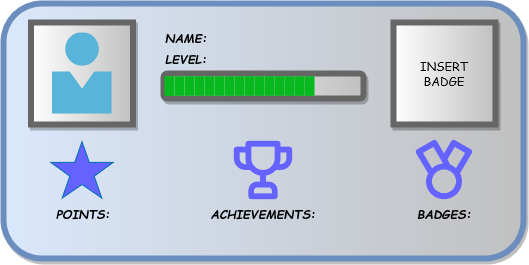

The diagram above was exported from draw.io. Its source (the exported page's mxGraphModel, read from the mxfile embedded in the PNG):
<mxGraphModel dx="156" dy="83" grid="1" gridSize="10" guides="1" tooltips="1" connect="1" arrows="1" fold="1" page="1" pageScale="1" pageWidth="850" pageHeight="1100" math="0" shadow="0">
  <root>
    <mxCell id="0" />
    <mxCell id="1" parent="0" />
    <mxCell id="i22NhLRdaxAfYw5JqORR-1" value="" style="rounded=1;whiteSpace=wrap;html=1;fillColor=#dae8fc;strokeColor=#6c8ebf;gradientDirection=east;gradientColor=#c0c0c0;strokeWidth=6;glass=0;shadow=1;" parent="1" vertex="1">
      <mxGeometry x="210" y="190" width="520" height="255" as="geometry" />
    </mxCell>
    <mxCell id="i22NhLRdaxAfYw5JqORR-2" value="LEVEL:" style="text;html=1;align=center;verticalAlign=middle;whiteSpace=wrap;rounded=0;shadow=1;glass=0;sketch=0;strokeWidth=6;fontStyle=3;labelBackgroundColor=none;fontFamily=Comic Sans MS;labelBorderColor=none;" parent="1" vertex="1">
      <mxGeometry x="362.5" y="230" width="60" height="30" as="geometry" />
    </mxCell>
    <mxCell id="i22NhLRdaxAfYw5JqORR-3" value="" style="rounded=0;whiteSpace=wrap;html=1;shadow=1;glass=0;labelBackgroundColor=none;labelBorderColor=none;sketch=0;strokeWidth=6;fontFamily=Comic Sans MS;gradientColor=#c0c0c0;gradientDirection=east;fontColor=#000000;strokeColor=#666666;" parent="1" vertex="1">
      <mxGeometry x="237.5" y="209" width="102" height="102" as="geometry" />
    </mxCell>
    <mxCell id="i22NhLRdaxAfYw5JqORR-4" value="POINTS:" style="text;html=1;align=center;verticalAlign=middle;whiteSpace=wrap;rounded=0;shadow=1;glass=0;sketch=0;strokeWidth=6;fontStyle=3;labelBackgroundColor=none;fontFamily=Comic Sans MS;labelBorderColor=none;" parent="1" vertex="1">
      <mxGeometry x="259.75" y="384.5" width="60" height="30" as="geometry" />
    </mxCell>
    <mxCell id="i22NhLRdaxAfYw5JqORR-10" value="ACHIEVEMENTS:" style="text;html=1;align=center;verticalAlign=middle;whiteSpace=wrap;rounded=0;shadow=1;glass=0;sketch=0;strokeWidth=6;fontStyle=3;labelBackgroundColor=none;fontFamily=Comic Sans MS;labelBorderColor=none;" parent="1" vertex="1">
      <mxGeometry x="440" y="384.5" width="60" height="30" as="geometry" />
    </mxCell>
    <mxCell id="i22NhLRdaxAfYw5JqORR-11" value="BADGES:" style="text;html=1;align=center;verticalAlign=middle;whiteSpace=wrap;rounded=0;shadow=1;glass=0;sketch=0;strokeWidth=6;fontStyle=3;labelBackgroundColor=none;fontFamily=Comic Sans MS;labelBorderColor=none;" parent="1" vertex="1">
      <mxGeometry x="621" y="384.5" width="60" height="30" as="geometry" />
    </mxCell>
    <mxCell id="i22NhLRdaxAfYw5JqORR-15" value="" style="rounded=1;whiteSpace=wrap;html=1;shadow=1;glass=0;labelBackgroundColor=none;labelBorderColor=none;sketch=0;strokeColor=#666666;strokeWidth=6;fontFamily=Comic Sans MS;fontColor=#000000;gradientColor=#c0c0c0;gradientDirection=east;" parent="1" vertex="1">
      <mxGeometry x="370" y="260" width="200" height="25" as="geometry" />
    </mxCell>
    <mxCell id="i22NhLRdaxAfYw5JqORR-16" value="" style="sketch=0;aspect=fixed;html=1;points=[];align=center;image;fontSize=12;image=img/lib/mscae/Person.svg;rounded=1;shadow=1;glass=0;labelBackgroundColor=none;labelBorderColor=none;strokeColor=#666666;strokeWidth=6;fontFamily=Comic Sans MS;fontColor=#000000;gradientColor=#c0c0c0;gradientDirection=east;" parent="1" vertex="1">
      <mxGeometry x="258.5" y="219.46" width="60" height="81.08" as="geometry" />
    </mxCell>
    <mxCell id="TKBEVjeVJTdVIBR31xMA-2" value="NAME:" style="text;html=1;align=center;verticalAlign=middle;whiteSpace=wrap;rounded=0;shadow=1;glass=0;sketch=0;strokeWidth=6;fontStyle=3;labelBackgroundColor=none;fontFamily=Comic Sans MS;labelBorderColor=none;" vertex="1" parent="1">
      <mxGeometry x="362.5" y="209" width="60" height="30" as="geometry" />
    </mxCell>
    <mxCell id="TKBEVjeVJTdVIBR31xMA-3" value="" style="verticalLabelPosition=bottom;verticalAlign=top;html=1;shape=mxgraph.basic.star;fillColor=#6563ff;strokeColor=#006EAF;fontColor=#ffffff;" vertex="1" parent="1">
      <mxGeometry x="257.25" y="328.25" width="62.5" height="56.25" as="geometry" />
    </mxCell>
    <mxCell id="TKBEVjeVJTdVIBR31xMA-9" value="" style="shape=image;html=1;verticalAlign=top;verticalLabelPosition=bottom;labelBackgroundColor=#ffffff;imageAspect=0;aspect=fixed;image=https://cdn1.iconfinder.com/data/icons/unicons-line-vol-6/24/trophy-128.png;imageBackground=none;" vertex="1" parent="1">
      <mxGeometry x="435" y="322.12" width="70" height="70" as="geometry" />
    </mxCell>
    <mxCell id="TKBEVjeVJTdVIBR31xMA-16" value="" style="shape=image;html=1;verticalAlign=top;verticalLabelPosition=bottom;labelBackgroundColor=#ffffff;imageAspect=0;aspect=fixed;image=https://cdn1.iconfinder.com/data/icons/unicons-line-vol-4/24/medal-128.png;fillColor=#6563ff;" vertex="1" parent="1">
      <mxGeometry x="615.25" y="320.62" width="71.5" height="71.5" as="geometry" />
    </mxCell>
    <mxCell id="TKBEVjeVJTdVIBR31xMA-20" value="&lt;div&gt;INSERT &lt;br&gt;&lt;/div&gt;&lt;div&gt;BADGE&lt;/div&gt;" style="rounded=0;whiteSpace=wrap;html=1;shadow=1;glass=0;labelBackgroundColor=none;labelBorderColor=none;sketch=0;strokeWidth=6;fontFamily=Comic Sans MS;gradientColor=#c0c0c0;gradientDirection=east;fontColor=#000000;strokeColor=#666666;" vertex="1" parent="1">
      <mxGeometry x="600" y="209" width="102" height="102" as="geometry" />
    </mxCell>
    <mxCell id="TKBEVjeVJTdVIBR31xMA-25" value="" style="rounded=0;whiteSpace=wrap;html=1;fillColor=#07b81e;strokeColor=none;fontColor=#ffffff;gradientColor=none;fillStyle=solid;" vertex="1" parent="1">
      <mxGeometry x="371" y="262.75" width="9" height="19.6" as="geometry" />
    </mxCell>
    <mxCell id="TKBEVjeVJTdVIBR31xMA-26" value="" style="rounded=0;whiteSpace=wrap;html=1;fillColor=#07b81e;strokeColor=none;fontColor=#ffffff;gradientColor=none;fillStyle=solid;" vertex="1" parent="1">
      <mxGeometry x="376" y="262.75" width="5" height="19.6" as="geometry" />
    </mxCell>
    <mxCell id="TKBEVjeVJTdVIBR31xMA-67" value="" style="rounded=0;whiteSpace=wrap;html=1;fillColor=#07b81e;strokeColor=none;fontColor=#ffffff;gradientColor=none;fillStyle=solid;" vertex="1" parent="1">
      <mxGeometry x="381" y="262.75" width="10" height="19.6" as="geometry" />
    </mxCell>
    <mxCell id="TKBEVjeVJTdVIBR31xMA-68" value="" style="rounded=0;whiteSpace=wrap;html=1;fillColor=#07b81e;strokeColor=none;fontColor=#ffffff;gradientColor=none;fillStyle=solid;" vertex="1" parent="1">
      <mxGeometry x="391" y="262.7" width="10" height="19.6" as="geometry" />
    </mxCell>
    <mxCell id="TKBEVjeVJTdVIBR31xMA-69" value="" style="rounded=0;whiteSpace=wrap;html=1;fillColor=#07b81e;strokeColor=none;fontColor=#ffffff;gradientColor=none;fillStyle=solid;" vertex="1" parent="1">
      <mxGeometry x="401" y="262.7" width="10" height="19.6" as="geometry" />
    </mxCell>
    <mxCell id="TKBEVjeVJTdVIBR31xMA-70" value="" style="rounded=0;whiteSpace=wrap;html=1;fillColor=#07b81e;strokeColor=none;fontColor=#ffffff;gradientColor=none;fillStyle=solid;" vertex="1" parent="1">
      <mxGeometry x="411" y="262.75" width="10" height="19.6" as="geometry" />
    </mxCell>
    <mxCell id="TKBEVjeVJTdVIBR31xMA-71" value="" style="rounded=0;whiteSpace=wrap;html=1;fillColor=#07b81e;strokeColor=none;fontColor=#ffffff;gradientColor=none;fillStyle=solid;" vertex="1" parent="1">
      <mxGeometry x="421" y="262.7" width="10" height="19.6" as="geometry" />
    </mxCell>
    <mxCell id="TKBEVjeVJTdVIBR31xMA-72" value="" style="rounded=0;whiteSpace=wrap;html=1;fillColor=#07b81e;strokeColor=none;fontColor=#ffffff;gradientColor=none;fillStyle=solid;" vertex="1" parent="1">
      <mxGeometry x="431" y="262.75" width="10" height="19.6" as="geometry" />
    </mxCell>
    <mxCell id="TKBEVjeVJTdVIBR31xMA-73" value="" style="rounded=0;whiteSpace=wrap;html=1;fillColor=#07b81e;strokeColor=none;fontColor=#ffffff;gradientColor=none;fillStyle=solid;" vertex="1" parent="1">
      <mxGeometry x="441" y="262.7" width="10" height="19.6" as="geometry" />
    </mxCell>
    <mxCell id="TKBEVjeVJTdVIBR31xMA-74" value="" style="rounded=0;whiteSpace=wrap;html=1;fillColor=#07b81e;strokeColor=none;fontColor=#ffffff;gradientColor=none;fillStyle=solid;" vertex="1" parent="1">
      <mxGeometry x="451" y="262.7" width="10" height="19.6" as="geometry" />
    </mxCell>
    <mxCell id="TKBEVjeVJTdVIBR31xMA-75" value="" style="rounded=0;whiteSpace=wrap;html=1;fillColor=#07b81e;strokeColor=none;fontColor=#ffffff;gradientColor=none;fillStyle=solid;" vertex="1" parent="1">
      <mxGeometry x="461" y="262.75" width="10" height="19.6" as="geometry" />
    </mxCell>
    <mxCell id="TKBEVjeVJTdVIBR31xMA-76" value="" style="rounded=0;whiteSpace=wrap;html=1;fillColor=#07b81e;strokeColor=none;fontColor=#ffffff;gradientColor=none;fillStyle=solid;" vertex="1" parent="1">
      <mxGeometry x="471" y="262.7" width="10" height="19.6" as="geometry" />
    </mxCell>
    <mxCell id="TKBEVjeVJTdVIBR31xMA-77" value="" style="rounded=0;whiteSpace=wrap;html=1;fillColor=#07b81e;strokeColor=none;fontColor=#ffffff;gradientColor=none;fillStyle=solid;" vertex="1" parent="1">
      <mxGeometry x="481" y="262.7" width="10" height="19.6" as="geometry" />
    </mxCell>
    <mxCell id="TKBEVjeVJTdVIBR31xMA-78" value="" style="rounded=0;whiteSpace=wrap;html=1;fillColor=#07b81e;strokeColor=none;fontColor=#ffffff;gradientColor=none;fillStyle=solid;" vertex="1" parent="1">
      <mxGeometry x="491" y="262.75" width="10" height="19.6" as="geometry" />
    </mxCell>
    <mxCell id="TKBEVjeVJTdVIBR31xMA-79" value="" style="rounded=0;whiteSpace=wrap;html=1;fillColor=#07b81e;strokeColor=none;fontColor=#ffffff;gradientColor=none;fillStyle=solid;" vertex="1" parent="1">
      <mxGeometry x="501" y="262.75" width="10" height="19.6" as="geometry" />
    </mxCell>
    <mxCell id="TKBEVjeVJTdVIBR31xMA-80" value="" style="rounded=0;whiteSpace=wrap;html=1;fillColor=#07b81e;strokeColor=none;fontColor=#ffffff;gradientColor=none;fillStyle=solid;" vertex="1" parent="1">
      <mxGeometry x="511" y="262.75" width="10" height="19.6" as="geometry" />
    </mxCell>
  </root>
</mxGraphModel>